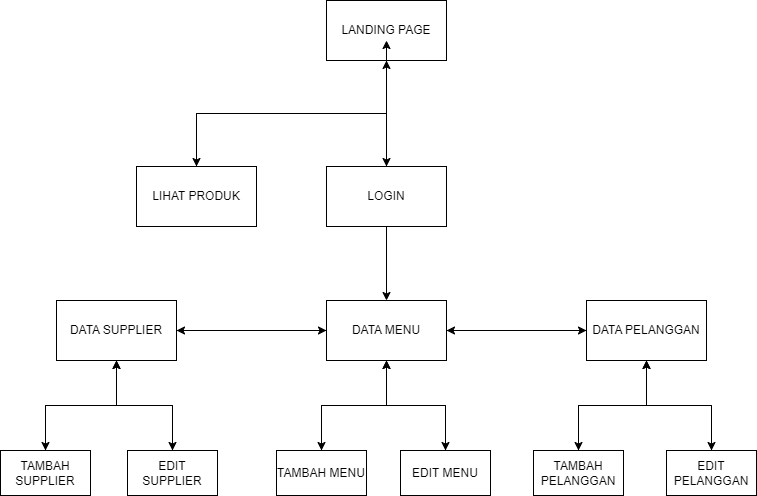

The diagram above was exported from draw.io. Its source (the exported page's mxGraphModel, read from the mxfile embedded in the PNG):
<mxGraphModel dx="794" dy="446" grid="1" gridSize="10" guides="1" tooltips="1" connect="1" arrows="1" fold="1" page="1" pageScale="1" pageWidth="827" pageHeight="1169" math="0" shadow="0">
  <root>
    <mxCell id="0" />
    <mxCell id="1" parent="0" />
    <mxCell id="IFPBhrqTUQnns980_Qgl-13" style="edgeStyle=orthogonalEdgeStyle;rounded=0;orthogonalLoop=1;jettySize=auto;html=1;exitX=0.5;exitY=1;exitDx=0;exitDy=0;entryX=0.5;entryY=0;entryDx=0;entryDy=0;" parent="1" source="IFPBhrqTUQnns980_Qgl-1" target="IFPBhrqTUQnns980_Qgl-5" edge="1">
      <mxGeometry relative="1" as="geometry" />
    </mxCell>
    <mxCell id="IFPBhrqTUQnns980_Qgl-38" style="edgeStyle=orthogonalEdgeStyle;rounded=0;orthogonalLoop=1;jettySize=auto;html=1;exitX=0.5;exitY=1;exitDx=0;exitDy=0;" parent="1" source="IFPBhrqTUQnns980_Qgl-1" target="IFPBhrqTUQnns980_Qgl-4" edge="1">
      <mxGeometry relative="1" as="geometry" />
    </mxCell>
    <mxCell id="IFPBhrqTUQnns980_Qgl-1" value="LANDING PAGE" style="rounded=0;whiteSpace=wrap;html=1;" parent="1" vertex="1">
      <mxGeometry x="350" y="150" width="120" height="60" as="geometry" />
    </mxCell>
    <mxCell id="IFPBhrqTUQnns980_Qgl-15" style="edgeStyle=orthogonalEdgeStyle;rounded=0;orthogonalLoop=1;jettySize=auto;html=1;exitX=0;exitY=0.5;exitDx=0;exitDy=0;entryX=1;entryY=0.5;entryDx=0;entryDy=0;" parent="1" source="IFPBhrqTUQnns980_Qgl-2" target="IFPBhrqTUQnns980_Qgl-3" edge="1">
      <mxGeometry relative="1" as="geometry" />
    </mxCell>
    <mxCell id="IFPBhrqTUQnns980_Qgl-17" style="edgeStyle=orthogonalEdgeStyle;rounded=0;orthogonalLoop=1;jettySize=auto;html=1;exitX=1;exitY=0.5;exitDx=0;exitDy=0;" parent="1" source="IFPBhrqTUQnns980_Qgl-2" target="IFPBhrqTUQnns980_Qgl-6" edge="1">
      <mxGeometry relative="1" as="geometry" />
    </mxCell>
    <mxCell id="IFPBhrqTUQnns980_Qgl-25" style="edgeStyle=orthogonalEdgeStyle;rounded=0;orthogonalLoop=1;jettySize=auto;html=1;exitX=0.5;exitY=1;exitDx=0;exitDy=0;" parent="1" source="IFPBhrqTUQnns980_Qgl-2" target="IFPBhrqTUQnns980_Qgl-21" edge="1">
      <mxGeometry relative="1" as="geometry" />
    </mxCell>
    <mxCell id="IFPBhrqTUQnns980_Qgl-26" style="edgeStyle=orthogonalEdgeStyle;rounded=0;orthogonalLoop=1;jettySize=auto;html=1;exitX=0.5;exitY=1;exitDx=0;exitDy=0;" parent="1" source="IFPBhrqTUQnns980_Qgl-2" target="IFPBhrqTUQnns980_Qgl-22" edge="1">
      <mxGeometry relative="1" as="geometry" />
    </mxCell>
    <mxCell id="IFPBhrqTUQnns980_Qgl-2" value="DATA MENU" style="rounded=0;whiteSpace=wrap;html=1;" parent="1" vertex="1">
      <mxGeometry x="350" y="450" width="120" height="60" as="geometry" />
    </mxCell>
    <mxCell id="IFPBhrqTUQnns980_Qgl-16" style="edgeStyle=orthogonalEdgeStyle;rounded=0;orthogonalLoop=1;jettySize=auto;html=1;exitX=1;exitY=0.5;exitDx=0;exitDy=0;entryX=0;entryY=0.5;entryDx=0;entryDy=0;" parent="1" source="IFPBhrqTUQnns980_Qgl-3" target="IFPBhrqTUQnns980_Qgl-2" edge="1">
      <mxGeometry relative="1" as="geometry" />
    </mxCell>
    <mxCell id="IFPBhrqTUQnns980_Qgl-27" style="edgeStyle=orthogonalEdgeStyle;rounded=0;orthogonalLoop=1;jettySize=auto;html=1;exitX=0.5;exitY=1;exitDx=0;exitDy=0;" parent="1" source="IFPBhrqTUQnns980_Qgl-3" target="IFPBhrqTUQnns980_Qgl-7" edge="1">
      <mxGeometry relative="1" as="geometry" />
    </mxCell>
    <mxCell id="IFPBhrqTUQnns980_Qgl-28" style="edgeStyle=orthogonalEdgeStyle;rounded=0;orthogonalLoop=1;jettySize=auto;html=1;exitX=0.5;exitY=1;exitDx=0;exitDy=0;" parent="1" source="IFPBhrqTUQnns980_Qgl-3" target="IFPBhrqTUQnns980_Qgl-20" edge="1">
      <mxGeometry relative="1" as="geometry" />
    </mxCell>
    <mxCell id="IFPBhrqTUQnns980_Qgl-3" value="DATA SUPPLIER" style="rounded=0;whiteSpace=wrap;html=1;" parent="1" vertex="1">
      <mxGeometry x="80" y="450" width="120" height="60" as="geometry" />
    </mxCell>
    <mxCell id="IFPBhrqTUQnns980_Qgl-14" style="edgeStyle=orthogonalEdgeStyle;rounded=0;orthogonalLoop=1;jettySize=auto;html=1;exitX=0.5;exitY=1;exitDx=0;exitDy=0;" parent="1" source="IFPBhrqTUQnns980_Qgl-4" target="IFPBhrqTUQnns980_Qgl-2" edge="1">
      <mxGeometry relative="1" as="geometry" />
    </mxCell>
    <mxCell id="IFPBhrqTUQnns980_Qgl-4" value="LOGIN" style="rounded=0;whiteSpace=wrap;html=1;" parent="1" vertex="1">
      <mxGeometry x="350" y="316" width="120" height="60" as="geometry" />
    </mxCell>
    <mxCell id="IFPBhrqTUQnns980_Qgl-39" style="edgeStyle=orthogonalEdgeStyle;rounded=0;orthogonalLoop=1;jettySize=auto;html=1;exitX=0.5;exitY=0;exitDx=0;exitDy=0;" parent="1" source="IFPBhrqTUQnns980_Qgl-5" target="IFPBhrqTUQnns980_Qgl-1" edge="1">
      <mxGeometry relative="1" as="geometry" />
    </mxCell>
    <mxCell id="IFPBhrqTUQnns980_Qgl-5" value="LIHAT PRODUK" style="rounded=0;whiteSpace=wrap;html=1;" parent="1" vertex="1">
      <mxGeometry x="160" y="316" width="120" height="60" as="geometry" />
    </mxCell>
    <mxCell id="IFPBhrqTUQnns980_Qgl-18" style="edgeStyle=orthogonalEdgeStyle;rounded=0;orthogonalLoop=1;jettySize=auto;html=1;exitX=0;exitY=0.5;exitDx=0;exitDy=0;entryX=1;entryY=0.5;entryDx=0;entryDy=0;" parent="1" source="IFPBhrqTUQnns980_Qgl-6" target="IFPBhrqTUQnns980_Qgl-2" edge="1">
      <mxGeometry relative="1" as="geometry" />
    </mxCell>
    <mxCell id="IFPBhrqTUQnns980_Qgl-29" style="edgeStyle=orthogonalEdgeStyle;rounded=0;orthogonalLoop=1;jettySize=auto;html=1;exitX=0.5;exitY=1;exitDx=0;exitDy=0;" parent="1" source="IFPBhrqTUQnns980_Qgl-6" target="IFPBhrqTUQnns980_Qgl-23" edge="1">
      <mxGeometry relative="1" as="geometry" />
    </mxCell>
    <mxCell id="IFPBhrqTUQnns980_Qgl-30" style="edgeStyle=orthogonalEdgeStyle;rounded=0;orthogonalLoop=1;jettySize=auto;html=1;exitX=0.5;exitY=1;exitDx=0;exitDy=0;" parent="1" source="IFPBhrqTUQnns980_Qgl-6" target="IFPBhrqTUQnns980_Qgl-24" edge="1">
      <mxGeometry relative="1" as="geometry" />
    </mxCell>
    <mxCell id="IFPBhrqTUQnns980_Qgl-6" value="DATA PELANGGAN" style="rounded=0;whiteSpace=wrap;html=1;" parent="1" vertex="1">
      <mxGeometry x="610" y="450" width="120" height="60" as="geometry" />
    </mxCell>
    <mxCell id="IFPBhrqTUQnns980_Qgl-31" style="edgeStyle=orthogonalEdgeStyle;rounded=0;orthogonalLoop=1;jettySize=auto;html=1;exitX=0.5;exitY=0;exitDx=0;exitDy=0;" parent="1" source="IFPBhrqTUQnns980_Qgl-7" target="IFPBhrqTUQnns980_Qgl-3" edge="1">
      <mxGeometry relative="1" as="geometry" />
    </mxCell>
    <mxCell id="IFPBhrqTUQnns980_Qgl-7" value="TAMBAH SUPPLIER" style="rounded=0;whiteSpace=wrap;html=1;" parent="1" vertex="1">
      <mxGeometry x="24" y="600" width="90" height="45" as="geometry" />
    </mxCell>
    <mxCell id="IFPBhrqTUQnns980_Qgl-32" style="edgeStyle=orthogonalEdgeStyle;rounded=0;orthogonalLoop=1;jettySize=auto;html=1;exitX=0.5;exitY=0;exitDx=0;exitDy=0;" parent="1" source="IFPBhrqTUQnns980_Qgl-20" target="IFPBhrqTUQnns980_Qgl-3" edge="1">
      <mxGeometry relative="1" as="geometry" />
    </mxCell>
    <mxCell id="IFPBhrqTUQnns980_Qgl-20" value="EDIT SUPPLIER" style="rounded=0;whiteSpace=wrap;html=1;" parent="1" vertex="1">
      <mxGeometry x="151" y="600" width="90" height="45" as="geometry" />
    </mxCell>
    <mxCell id="IFPBhrqTUQnns980_Qgl-33" style="edgeStyle=orthogonalEdgeStyle;rounded=0;orthogonalLoop=1;jettySize=auto;html=1;exitX=0.5;exitY=0;exitDx=0;exitDy=0;" parent="1" source="IFPBhrqTUQnns980_Qgl-21" target="IFPBhrqTUQnns980_Qgl-2" edge="1">
      <mxGeometry relative="1" as="geometry" />
    </mxCell>
    <mxCell id="IFPBhrqTUQnns980_Qgl-21" value="TAMBAH MENU" style="rounded=0;whiteSpace=wrap;html=1;" parent="1" vertex="1">
      <mxGeometry x="300" y="600" width="90" height="45" as="geometry" />
    </mxCell>
    <mxCell id="IFPBhrqTUQnns980_Qgl-34" style="edgeStyle=orthogonalEdgeStyle;rounded=0;orthogonalLoop=1;jettySize=auto;html=1;exitX=0.5;exitY=0;exitDx=0;exitDy=0;" parent="1" source="IFPBhrqTUQnns980_Qgl-22" target="IFPBhrqTUQnns980_Qgl-2" edge="1">
      <mxGeometry relative="1" as="geometry" />
    </mxCell>
    <mxCell id="IFPBhrqTUQnns980_Qgl-22" value="EDIT MENU" style="rounded=0;whiteSpace=wrap;html=1;" parent="1" vertex="1">
      <mxGeometry x="424" y="600" width="90" height="45" as="geometry" />
    </mxCell>
    <mxCell id="IFPBhrqTUQnns980_Qgl-35" style="edgeStyle=orthogonalEdgeStyle;rounded=0;orthogonalLoop=1;jettySize=auto;html=1;exitX=0.5;exitY=0;exitDx=0;exitDy=0;" parent="1" source="IFPBhrqTUQnns980_Qgl-23" target="IFPBhrqTUQnns980_Qgl-6" edge="1">
      <mxGeometry relative="1" as="geometry" />
    </mxCell>
    <mxCell id="IFPBhrqTUQnns980_Qgl-23" value="TAMBAH PELANGGAN" style="rounded=0;whiteSpace=wrap;html=1;" parent="1" vertex="1">
      <mxGeometry x="557" y="600" width="90" height="45" as="geometry" />
    </mxCell>
    <mxCell id="IFPBhrqTUQnns980_Qgl-36" style="edgeStyle=orthogonalEdgeStyle;rounded=0;orthogonalLoop=1;jettySize=auto;html=1;exitX=0.5;exitY=0;exitDx=0;exitDy=0;" parent="1" source="IFPBhrqTUQnns980_Qgl-24" target="IFPBhrqTUQnns980_Qgl-6" edge="1">
      <mxGeometry relative="1" as="geometry" />
    </mxCell>
    <mxCell id="IFPBhrqTUQnns980_Qgl-24" value="EDIT PELANGGAN" style="rounded=0;whiteSpace=wrap;html=1;" parent="1" vertex="1">
      <mxGeometry x="690" y="600" width="90" height="45" as="geometry" />
    </mxCell>
    <mxCell id="o1BA3DsYF5ft8w2m3Fct-1" style="edgeStyle=orthogonalEdgeStyle;rounded=0;orthogonalLoop=1;jettySize=auto;html=1;exitX=0.5;exitY=0;exitDx=0;exitDy=0;entryX=0.5;entryY=0.667;entryDx=0;entryDy=0;entryPerimeter=0;" edge="1" parent="1" source="IFPBhrqTUQnns980_Qgl-4" target="IFPBhrqTUQnns980_Qgl-1">
      <mxGeometry relative="1" as="geometry" />
    </mxCell>
  </root>
</mxGraphModel>